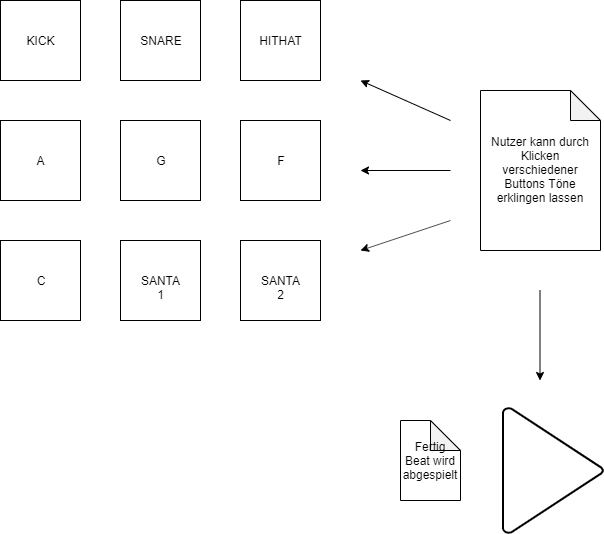

The diagram above was exported from draw.io. Its source (the exported page's mxGraphModel, read from the mxfile embedded in the PNG):
<mxGraphModel dx="1038" dy="547" grid="1" gridSize="10" guides="1" tooltips="1" connect="1" arrows="1" fold="1" page="1" pageScale="1" pageWidth="850" pageHeight="1100" math="0" shadow="0">
  <root>
    <mxCell id="0" />
    <mxCell id="1" parent="0" />
    <mxCell id="aYQqmn2eStl2K042fART-1" value="KICK" style="whiteSpace=wrap;html=1;aspect=fixed;" vertex="1" parent="1">
      <mxGeometry x="160" y="120" width="80" height="80" as="geometry" />
    </mxCell>
    <mxCell id="aYQqmn2eStl2K042fART-2" value="SNARE" style="whiteSpace=wrap;html=1;aspect=fixed;" vertex="1" parent="1">
      <mxGeometry x="280" y="120" width="80" height="80" as="geometry" />
    </mxCell>
    <mxCell id="aYQqmn2eStl2K042fART-3" value="HITHAT" style="whiteSpace=wrap;html=1;aspect=fixed;" vertex="1" parent="1">
      <mxGeometry x="400" y="120" width="80" height="80" as="geometry" />
    </mxCell>
    <mxCell id="aYQqmn2eStl2K042fART-4" value="A" style="whiteSpace=wrap;html=1;aspect=fixed;" vertex="1" parent="1">
      <mxGeometry x="160" y="240" width="80" height="80" as="geometry" />
    </mxCell>
    <mxCell id="aYQqmn2eStl2K042fART-5" value="G" style="whiteSpace=wrap;html=1;aspect=fixed;" vertex="1" parent="1">
      <mxGeometry x="280" y="240" width="80" height="80" as="geometry" />
    </mxCell>
    <mxCell id="aYQqmn2eStl2K042fART-6" value="F" style="whiteSpace=wrap;html=1;aspect=fixed;" vertex="1" parent="1">
      <mxGeometry x="400" y="240" width="80" height="80" as="geometry" />
    </mxCell>
    <mxCell id="aYQqmn2eStl2K042fART-7" value="C" style="whiteSpace=wrap;html=1;aspect=fixed;" vertex="1" parent="1">
      <mxGeometry x="160" y="360" width="80" height="80" as="geometry" />
    </mxCell>
    <mxCell id="aYQqmn2eStl2K042fART-8" value="SANTA 1" style="whiteSpace=wrap;html=1;aspect=fixed;" vertex="1" parent="1">
      <mxGeometry x="280" y="360" width="80" height="80" as="geometry" />
    </mxCell>
    <mxCell id="aYQqmn2eStl2K042fART-9" value="SANTA 2" style="whiteSpace=wrap;html=1;aspect=fixed;" vertex="1" parent="1">
      <mxGeometry x="400" y="360" width="80" height="80" as="geometry" />
    </mxCell>
    <mxCell id="aYQqmn2eStl2K042fART-10" value="Nutzer kann durch Klicken verschiedener Buttons Töne erklingen lassen" style="shape=note;whiteSpace=wrap;html=1;backgroundOutline=1;darkOpacity=0.05;" vertex="1" parent="1">
      <mxGeometry x="640" y="210" width="120" height="160" as="geometry" />
    </mxCell>
    <mxCell id="aYQqmn2eStl2K042fART-11" value="" style="endArrow=classic;html=1;" edge="1" parent="1">
      <mxGeometry width="50" height="50" relative="1" as="geometry">
        <mxPoint x="610" y="290" as="sourcePoint" />
        <mxPoint x="520" y="290" as="targetPoint" />
      </mxGeometry>
    </mxCell>
    <mxCell id="aYQqmn2eStl2K042fART-12" value="" style="endArrow=classic;html=1;" edge="1" parent="1">
      <mxGeometry width="50" height="50" relative="1" as="geometry">
        <mxPoint x="610" y="240" as="sourcePoint" />
        <mxPoint x="520" y="200" as="targetPoint" />
      </mxGeometry>
    </mxCell>
    <mxCell id="aYQqmn2eStl2K042fART-13" value="" style="endArrow=classic;html=1;" edge="1" parent="1">
      <mxGeometry width="50" height="50" relative="1" as="geometry">
        <mxPoint x="610" y="340" as="sourcePoint" />
        <mxPoint x="520" y="370" as="targetPoint" />
      </mxGeometry>
    </mxCell>
    <mxCell id="aYQqmn2eStl2K042fART-14" value="" style="endArrow=classic;html=1;" edge="1" parent="1">
      <mxGeometry width="50" height="50" relative="1" as="geometry">
        <mxPoint x="699.5" y="410" as="sourcePoint" />
        <mxPoint x="699.5" y="500" as="targetPoint" />
        <Array as="points">
          <mxPoint x="699.5" y="410" />
        </Array>
      </mxGeometry>
    </mxCell>
    <mxCell id="aYQqmn2eStl2K042fART-16" value="" style="strokeWidth=2;html=1;shape=mxgraph.flowchart.extract_or_measurement;whiteSpace=wrap;rotation=90;" vertex="1" parent="1">
      <mxGeometry x="650" y="540" width="125" height="100" as="geometry" />
    </mxCell>
    <mxCell id="aYQqmn2eStl2K042fART-17" value="Fertig Beat wird abgespielt" style="shape=note;whiteSpace=wrap;html=1;backgroundOutline=1;darkOpacity=0.05;" vertex="1" parent="1">
      <mxGeometry x="560" y="540" width="60" height="80" as="geometry" />
    </mxCell>
  </root>
</mxGraphModel>